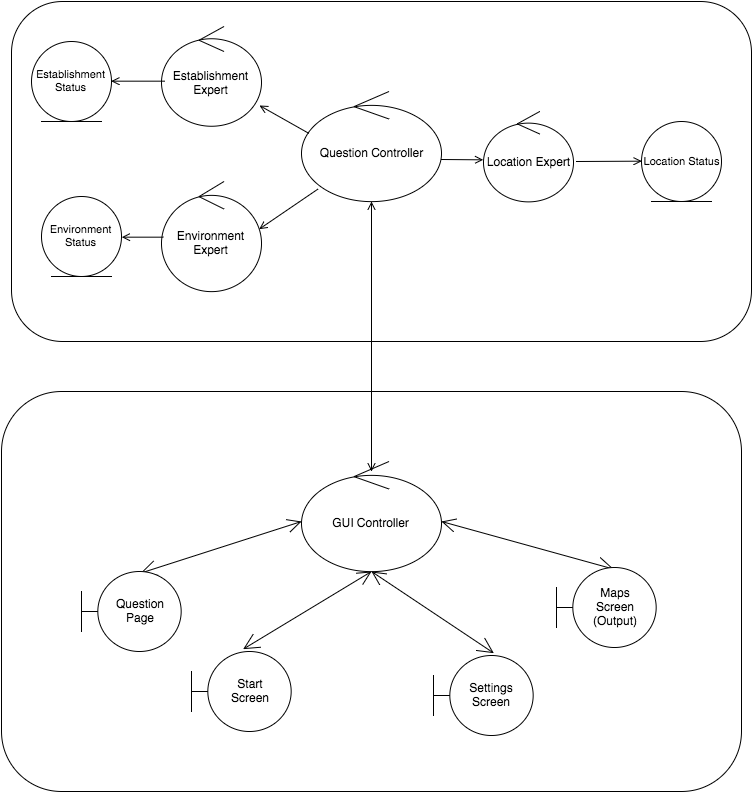

The diagram above was exported from draw.io. Its source (the exported page's mxGraphModel, read from the mxfile embedded in the PNG):
<mxGraphModel dx="1059" dy="555" grid="1" gridSize="10" guides="1" tooltips="1" connect="1" arrows="1" fold="1" page="1" pageScale="1" pageWidth="826" pageHeight="1169" background="#ffffff" math="0">
  <root>
    <mxCell id="0" />
    <mxCell id="1" parent="0" />
    <mxCell id="7" value="" style="rounded=1;whiteSpace=wrap;html=1;" parent="1" vertex="1">
      <mxGeometry x="40" y="340" width="740" height="340" as="geometry" />
    </mxCell>
    <mxCell id="8" value="" style="rounded=1;whiteSpace=wrap;html=1;" parent="1" vertex="1">
      <mxGeometry x="30" y="730" width="740" height="400" as="geometry" />
    </mxCell>
    <mxCell id="31" value="" style="endArrow=open;html=1;endSize=12;startArrow=open;startSize=14;startFill=0;align=left;verticalAlign=bottom;exitX=0.59;exitY=0.025;entryX=0;entryY=0.5;endFill=0;exitPerimeter=0;" parent="1" source="39" edge="1">
      <mxGeometry x="190" y="930" as="geometry">
        <mxPoint x="190" y="930" as="sourcePoint" />
        <mxPoint x="330" y="860" as="targetPoint" />
        <mxPoint as="offset" />
      </mxGeometry>
    </mxCell>
    <mxCell id="32" value="" style="endArrow=open;html=1;endSize=12;startArrow=open;startSize=14;startFill=0;align=left;verticalAlign=bottom;endFill=0;entryX=0.5;entryY=1;exitX=0.52;exitY=-0.025;exitPerimeter=0;" parent="1" source="38" edge="1">
      <mxGeometry x="210" y="950" as="geometry">
        <mxPoint x="395" y="990" as="sourcePoint" />
        <mxPoint x="400" y="910" as="targetPoint" />
        <mxPoint as="offset" />
      </mxGeometry>
    </mxCell>
    <mxCell id="33" value="" style="endArrow=open;html=1;endSize=12;startArrow=open;startSize=14;startFill=0;align=left;verticalAlign=bottom;exitX=0.57;exitY=0.013;endFill=0;entryX=1;entryY=0.5;exitPerimeter=0;" parent="1" source="37" edge="1">
      <mxGeometry x="200" y="940" as="geometry">
        <mxPoint x="590" y="930" as="sourcePoint" />
        <mxPoint x="470" y="860" as="targetPoint" />
        <mxPoint as="offset" />
      </mxGeometry>
    </mxCell>
    <mxCell id="37" value="Maps&lt;div&gt;Screen&lt;/div&gt;&lt;div&gt;(Output)&lt;/div&gt;" style="shape=umlBoundary;whiteSpace=wrap;html=1;" parent="1" vertex="1">
      <mxGeometry x="585" y="906" width="100" height="80" as="geometry" />
    </mxCell>
    <mxCell id="38" value="Start&lt;div&gt;Screen&lt;/div&gt;" style="shape=umlBoundary;whiteSpace=wrap;html=1;" parent="1" vertex="1">
      <mxGeometry x="220" y="990" width="100" height="80" as="geometry" />
    </mxCell>
    <mxCell id="39" value="Question&lt;div&gt;Page&lt;/div&gt;" style="shape=umlBoundary;whiteSpace=wrap;html=1;" parent="1" vertex="1">
      <mxGeometry x="110" y="910" width="100" height="80" as="geometry" />
    </mxCell>
    <mxCell id="40" value="" style="endArrow=open;startArrow=open;html=1;startFill=0;endFill=0;" parent="1" edge="1" target="43">
      <mxGeometry width="50" height="50" relative="1" as="geometry">
        <mxPoint x="400" y="810" as="sourcePoint" />
        <mxPoint x="400" y="630" as="targetPoint" />
      </mxGeometry>
    </mxCell>
    <mxCell id="42" value="GUI Controller" style="ellipse;shape=umlControl;whiteSpace=wrap;html=1;" parent="1" vertex="1">
      <mxGeometry x="330" y="800" width="140" height="110" as="geometry" />
    </mxCell>
    <mxCell id="43" value="Question Controller" style="ellipse;shape=umlControl;whiteSpace=wrap;html=1;" parent="1" vertex="1">
      <mxGeometry x="330" y="430" width="140" height="110" as="geometry" />
    </mxCell>
    <mxCell id="45" value="" style="endArrow=open;html=1;endSize=12;startArrow=open;startSize=14;startFill=0;align=left;verticalAlign=bottom;endFill=0;exitX=0.6;exitY=-0.025;exitPerimeter=0;" parent="1" source="46" edge="1">
      <mxGeometry x="229" y="960" as="geometry">
        <mxPoint x="522" y="1003" as="sourcePoint" />
        <mxPoint x="400" y="910" as="targetPoint" />
        <mxPoint as="offset" />
      </mxGeometry>
    </mxCell>
    <mxCell id="46" value="Settings&lt;div&gt;Screen&lt;/div&gt;" style="shape=umlBoundary;whiteSpace=wrap;html=1;" parent="1" vertex="1">
      <mxGeometry x="462" y="994" width="100" height="80" as="geometry" />
    </mxCell>
    <mxCell id="47" value="Location Expert" style="ellipse;shape=umlControl;whiteSpace=wrap;html=1;" vertex="1" parent="1">
      <mxGeometry x="512" y="450" width="90" height="90" as="geometry" />
    </mxCell>
    <mxCell id="48" value="Establishment Expert" style="ellipse;shape=umlControl;whiteSpace=wrap;html=1;" vertex="1" parent="1">
      <mxGeometry x="190" y="365" width="100" height="100" as="geometry" />
    </mxCell>
    <mxCell id="49" value="Environment Expert" style="ellipse;shape=umlControl;whiteSpace=wrap;html=1;" vertex="1" parent="1">
      <mxGeometry x="190" y="520" width="100" height="110" as="geometry" />
    </mxCell>
    <mxCell id="53" style="edgeStyle=none;rounded=0;html=1;exitX=1;exitY=0.5;entryX=0.03;entryY=0.55;entryPerimeter=0;startArrow=open;startFill=0;endArrow=none;endFill=0;jettySize=auto;orthogonalLoop=1;strokeColor=#000000;fontSize=11;" edge="1" parent="1" source="50" target="48">
      <mxGeometry relative="1" as="geometry" />
    </mxCell>
    <mxCell id="50" value="Establishment Status" style="ellipse;shape=umlEntity;whiteSpace=wrap;html=1;shadow=0;strokeColor=#000000;fillColor=none;gradientColor=#ffffff;fontSize=11;" vertex="1" parent="1">
      <mxGeometry x="60" y="380" width="80" height="80" as="geometry" />
    </mxCell>
    <mxCell id="54" style="edgeStyle=none;rounded=0;html=1;exitX=1;exitY=0.5;entryX=0.02;entryY=0.5;entryPerimeter=0;startArrow=open;startFill=0;endArrow=none;endFill=0;jettySize=auto;orthogonalLoop=1;strokeColor=#000000;fontSize=11;" edge="1" parent="1" source="51" target="49">
      <mxGeometry relative="1" as="geometry" />
    </mxCell>
    <mxCell id="51" value="Environment Status" style="ellipse;shape=umlEntity;whiteSpace=wrap;html=1;shadow=0;strokeColor=#000000;fillColor=none;gradientColor=#ffffff;fontSize=11;" vertex="1" parent="1">
      <mxGeometry x="70" y="535" width="80" height="80" as="geometry" />
    </mxCell>
    <mxCell id="55" style="edgeStyle=none;rounded=0;html=1;exitX=0;exitY=0.5;startArrow=open;startFill=0;endArrow=none;endFill=0;jettySize=auto;orthogonalLoop=1;strokeColor=#000000;fontSize=11;" edge="1" parent="1" source="52">
      <mxGeometry relative="1" as="geometry">
        <mxPoint x="605" y="500" as="targetPoint" />
      </mxGeometry>
    </mxCell>
    <mxCell id="52" value="Location Status" style="ellipse;shape=umlEntity;whiteSpace=wrap;html=1;shadow=0;strokeColor=#000000;fillColor=none;gradientColor=#ffffff;fontSize=11;" vertex="1" parent="1">
      <mxGeometry x="670" y="460" width="80" height="80" as="geometry" />
    </mxCell>
    <mxCell id="56" value="" style="endArrow=open;html=1;strokeColor=#000000;fontSize=11;exitX=0.05;exitY=0.373;exitPerimeter=0;endFill=0;" edge="1" parent="1" source="43">
      <mxGeometry width="50" height="50" relative="1" as="geometry">
        <mxPoint x="10" y="200" as="sourcePoint" />
        <mxPoint x="288" y="444" as="targetPoint" />
      </mxGeometry>
    </mxCell>
    <mxCell id="57" value="" style="endArrow=open;html=1;strokeColor=#000000;fontSize=11;exitX=0.114;exitY=0.882;exitPerimeter=0;endFill=0;entryX=0.98;entryY=0.436;entryPerimeter=0;" edge="1" parent="1" source="43" target="49">
      <mxGeometry x="298" y="454" width="50" height="50" as="geometry">
        <mxPoint x="347" y="481" as="sourcePoint" />
        <mxPoint x="298" y="454" as="targetPoint" />
      </mxGeometry>
    </mxCell>
    <mxCell id="58" value="" style="endArrow=open;html=1;strokeColor=#000000;fontSize=11;endFill=0;entryX=-0.011;entryY=0.533;entryPerimeter=0;" edge="1" parent="1" target="47">
      <mxGeometry x="308" y="464" width="50" height="50" as="geometry">
        <mxPoint x="470" y="498" as="sourcePoint" />
        <mxPoint x="308" y="464" as="targetPoint" />
      </mxGeometry>
    </mxCell>
  </root>
</mxGraphModel>